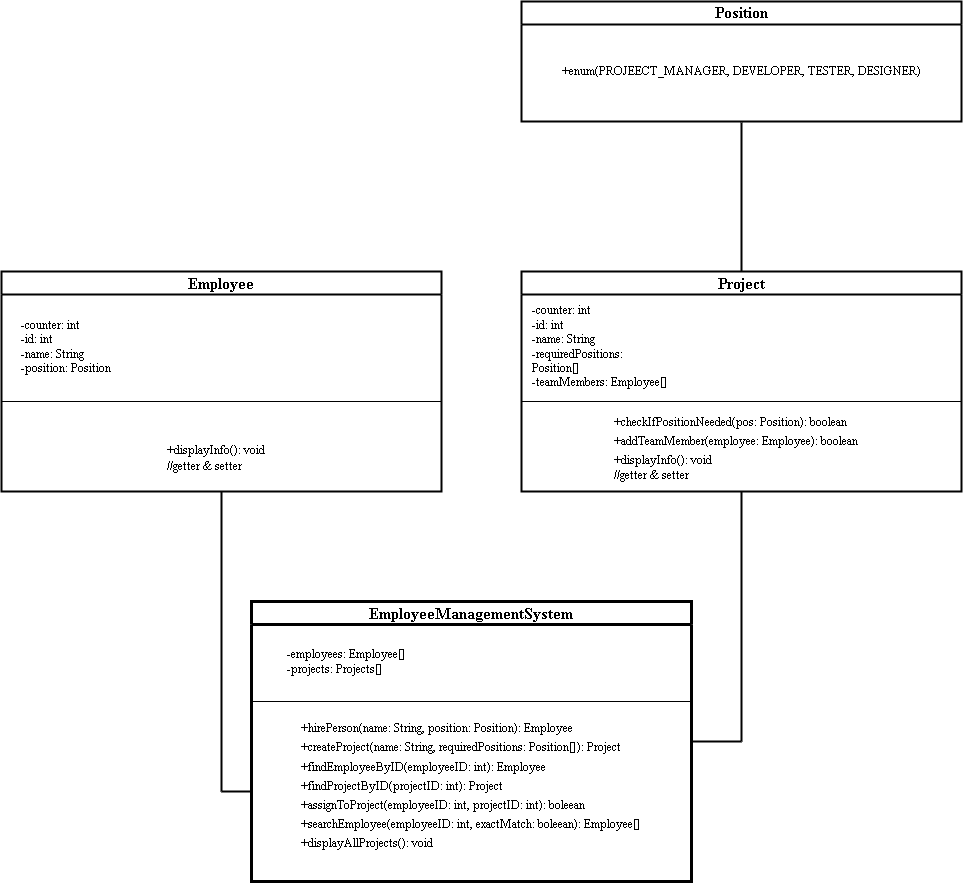

The diagram above was exported from draw.io. Its source (the exported page's mxGraphModel, read from the mxfile embedded in the PNG):
<mxGraphModel dx="1619" dy="1182" grid="1" gridSize="10" guides="1" tooltips="1" connect="1" arrows="1" fold="1" page="0" pageScale="1" pageWidth="850" pageHeight="1100" math="0" shadow="0">
  <root>
    <mxCell id="0" />
    <mxCell id="1" parent="0" />
    <mxCell id="OcacJdc103jnEDRg3rqT-23" style="edgeStyle=none;curved=1;rounded=0;orthogonalLoop=1;jettySize=auto;html=1;fontSize=12;startSize=8;endSize=8;endArrow=none;endFill=0;strokeWidth=2;" edge="1" parent="1" source="OcacJdc103jnEDRg3rqT-1">
      <mxGeometry relative="1" as="geometry">
        <mxPoint x="-10" y="559.9999999999998" as="targetPoint" />
      </mxGeometry>
    </mxCell>
    <mxCell id="OcacJdc103jnEDRg3rqT-1" value="Employee" style="swimlane;whiteSpace=wrap;html=1;fontSize=16;fontFamily=Times New Roman;fontStyle=1;align=center;fillStyle=solid;startSize=23;rounded=0;shadow=0;glass=0;labelBackgroundColor=none;strokeWidth=2;" vertex="1" parent="1">
      <mxGeometry x="-230" y="39.99999999999977" width="440" height="220" as="geometry" />
    </mxCell>
    <mxCell id="OcacJdc103jnEDRg3rqT-2" value="" style="endArrow=none;html=1;rounded=0;fontSize=12;startSize=8;endSize=8;curved=1;" edge="1" parent="OcacJdc103jnEDRg3rqT-1">
      <mxGeometry width="50" height="50" relative="1" as="geometry">
        <mxPoint y="130" as="sourcePoint" />
        <mxPoint x="440" y="130.00000000000023" as="targetPoint" />
      </mxGeometry>
    </mxCell>
    <mxCell id="OcacJdc103jnEDRg3rqT-3" value="&lt;div style=&quot;text-align: justify; font-size: 12px;&quot;&gt;&lt;font face=&quot;Times New Roman&quot; style=&quot;font-size: 12px;&quot;&gt;-counter: int&lt;/font&gt;&lt;/div&gt;&lt;div style=&quot;text-align: justify; font-size: 12px;&quot;&gt;&lt;font face=&quot;Times New Roman&quot; style=&quot;font-size: 12px;&quot;&gt;-id: int&lt;/font&gt;&lt;/div&gt;&lt;div style=&quot;text-align: justify; font-size: 12px;&quot;&gt;&lt;font face=&quot;Times New Roman&quot; style=&quot;font-size: 12px;&quot;&gt;-name: String&lt;/font&gt;&lt;/div&gt;&lt;div style=&quot;text-align: justify; font-size: 12px;&quot;&gt;&lt;font face=&quot;Times New Roman&quot; style=&quot;font-size: 12px;&quot;&gt;-position: Position&lt;/font&gt;&lt;/div&gt;" style="text;html=1;strokeColor=none;fillColor=default;align=center;verticalAlign=middle;whiteSpace=wrap;rounded=0;fontSize=16;" vertex="1" parent="OcacJdc103jnEDRg3rqT-1">
      <mxGeometry x="10" y="30" width="110" height="90" as="geometry" />
    </mxCell>
    <mxCell id="OcacJdc103jnEDRg3rqT-8" value="&lt;div style=&quot;text-align: justify;&quot;&gt;&lt;span style=&quot;font-size: 12px; background-color: initial;&quot;&gt;&lt;font face=&quot;Times New Roman&quot;&gt;&lt;br&gt;&lt;/font&gt;&lt;/span&gt;&lt;/div&gt;&lt;div style=&quot;text-align: justify;&quot;&gt;&lt;span style=&quot;font-size: 12px; background-color: initial;&quot;&gt;&lt;font face=&quot;Times New Roman&quot;&gt;+displayInfo(): void&lt;/font&gt;&lt;/span&gt;&lt;/div&gt;&lt;font face=&quot;Times New Roman&quot; style=&quot;font-size: 12px;&quot;&gt;&lt;div style=&quot;text-align: justify;&quot;&gt;&lt;span style=&quot;background-color: initial;&quot;&gt;//getter &amp;amp; setter&lt;/span&gt;&lt;/div&gt;&lt;/font&gt;" style="text;html=1;strokeColor=none;fillColor=default;align=center;verticalAlign=middle;whiteSpace=wrap;rounded=0;fontSize=16;" vertex="1" parent="OcacJdc103jnEDRg3rqT-1">
      <mxGeometry x="10" y="140" width="410" height="70" as="geometry" />
    </mxCell>
    <mxCell id="OcacJdc103jnEDRg3rqT-25" style="edgeStyle=none;curved=1;rounded=0;orthogonalLoop=1;jettySize=auto;html=1;fontSize=12;startSize=8;endSize=8;endArrow=none;endFill=0;strokeWidth=2;" edge="1" parent="1" source="OcacJdc103jnEDRg3rqT-5">
      <mxGeometry relative="1" as="geometry">
        <mxPoint x="510" y="510" as="targetPoint" />
      </mxGeometry>
    </mxCell>
    <mxCell id="OcacJdc103jnEDRg3rqT-5" value="Project" style="swimlane;whiteSpace=wrap;html=1;fontSize=16;fontFamily=Times New Roman;fontStyle=1;align=center;fillStyle=solid;strokeWidth=2;" vertex="1" parent="1">
      <mxGeometry x="290" y="39.99999999999977" width="440" height="220" as="geometry" />
    </mxCell>
    <mxCell id="OcacJdc103jnEDRg3rqT-6" value="" style="endArrow=none;html=1;rounded=0;fontSize=12;startSize=8;endSize=8;curved=1;" edge="1" parent="OcacJdc103jnEDRg3rqT-5">
      <mxGeometry width="50" height="50" relative="1" as="geometry">
        <mxPoint y="130" as="sourcePoint" />
        <mxPoint x="440" y="130.00000000000023" as="targetPoint" />
      </mxGeometry>
    </mxCell>
    <mxCell id="OcacJdc103jnEDRg3rqT-7" value="&lt;div style=&quot;text-align: justify; font-size: 12px;&quot;&gt;&lt;font face=&quot;Times New Roman&quot; style=&quot;font-size: 12px;&quot;&gt;-counter: int&lt;/font&gt;&lt;/div&gt;&lt;div style=&quot;text-align: justify; font-size: 12px;&quot;&gt;&lt;font face=&quot;Times New Roman&quot; style=&quot;font-size: 12px;&quot;&gt;-id: int&lt;/font&gt;&lt;/div&gt;&lt;div style=&quot;text-align: justify; font-size: 12px;&quot;&gt;&lt;font face=&quot;Times New Roman&quot; style=&quot;font-size: 12px;&quot;&gt;-name: String&lt;/font&gt;&lt;/div&gt;&lt;div style=&quot;text-align: justify; font-size: 12px;&quot;&gt;&lt;font face=&quot;Times New Roman&quot; style=&quot;font-size: 12px;&quot;&gt;-requiredPositions: Position[]&lt;/font&gt;&lt;/div&gt;&lt;div style=&quot;text-align: justify; font-size: 12px;&quot;&gt;&lt;font face=&quot;Times New Roman&quot; style=&quot;font-size: 12px;&quot;&gt;-teamMembers: Employee[]&lt;/font&gt;&lt;/div&gt;" style="text;html=1;strokeColor=none;fillColor=default;align=center;verticalAlign=middle;whiteSpace=wrap;rounded=0;fontSize=16;" vertex="1" parent="OcacJdc103jnEDRg3rqT-5">
      <mxGeometry x="10" y="30" width="140" height="90" as="geometry" />
    </mxCell>
    <mxCell id="OcacJdc103jnEDRg3rqT-4" value="&lt;div style=&quot;text-align: justify;&quot;&gt;&lt;span style=&quot;font-size: 12px; background-color: initial;&quot;&gt;&lt;font face=&quot;Times New Roman&quot;&gt;+checkIfPositionNeeded(pos: Position): boolean&lt;/font&gt;&lt;/span&gt;&lt;/div&gt;&lt;div style=&quot;text-align: justify;&quot;&gt;&lt;span style=&quot;font-size: 12px; background-color: initial;&quot;&gt;&lt;font face=&quot;Times New Roman&quot;&gt;+addTeamMember(employee: Employee): boolean&lt;/font&gt;&lt;/span&gt;&lt;/div&gt;&lt;div style=&quot;text-align: justify;&quot;&gt;&lt;span style=&quot;font-size: 12px; background-color: initial;&quot;&gt;&lt;font face=&quot;Times New Roman&quot;&gt;+displayInfo(): void&lt;/font&gt;&lt;/span&gt;&lt;/div&gt;&lt;font face=&quot;Times New Roman&quot; style=&quot;font-size: 12px;&quot;&gt;&lt;div style=&quot;text-align: justify;&quot;&gt;&lt;span style=&quot;background-color: initial;&quot;&gt;//getter &amp;amp; setter&lt;/span&gt;&lt;/div&gt;&lt;/font&gt;" style="text;html=1;strokeColor=none;fillColor=default;align=center;verticalAlign=middle;whiteSpace=wrap;rounded=0;fontSize=16;" vertex="1" parent="OcacJdc103jnEDRg3rqT-5">
      <mxGeometry x="10" y="140" width="410" height="70" as="geometry" />
    </mxCell>
    <mxCell id="OcacJdc103jnEDRg3rqT-13" style="edgeStyle=none;curved=1;rounded=0;orthogonalLoop=1;jettySize=auto;html=1;entryX=0.5;entryY=0;entryDx=0;entryDy=0;fontSize=12;startSize=8;endSize=8;endArrow=none;endFill=0;strokeWidth=2;" edge="1" parent="1" source="OcacJdc103jnEDRg3rqT-9" target="OcacJdc103jnEDRg3rqT-5">
      <mxGeometry relative="1" as="geometry" />
    </mxCell>
    <mxCell id="OcacJdc103jnEDRg3rqT-9" value="Position" style="swimlane;whiteSpace=wrap;html=1;fontSize=16;fontFamily=Times New Roman;fontStyle=1;align=center;fillStyle=solid;strokeWidth=2;perimeterSpacing=1;" vertex="1" parent="1">
      <mxGeometry x="290" y="-230" width="440" height="120" as="geometry" />
    </mxCell>
    <mxCell id="OcacJdc103jnEDRg3rqT-11" value="&lt;div style=&quot;text-align: justify; font-size: 12px;&quot;&gt;&lt;font face=&quot;Times New Roman&quot;&gt;+enum(PROJEECT_MANAGER, DEVELOPER, TESTER, DESIGNER)&lt;/font&gt;&lt;/div&gt;" style="text;html=1;strokeColor=none;fillColor=default;align=center;verticalAlign=middle;whiteSpace=wrap;rounded=0;fontSize=16;" vertex="1" parent="OcacJdc103jnEDRg3rqT-9">
      <mxGeometry x="10" y="30" width="420" height="80" as="geometry" />
    </mxCell>
    <mxCell id="OcacJdc103jnEDRg3rqT-22" style="edgeStyle=none;curved=1;rounded=0;orthogonalLoop=1;jettySize=auto;html=1;fontSize=12;startSize=8;endSize=8;endArrow=none;endFill=0;strokeWidth=2;" edge="1" parent="1" source="OcacJdc103jnEDRg3rqT-14">
      <mxGeometry relative="1" as="geometry">
        <mxPoint x="510" y="510" as="targetPoint" />
      </mxGeometry>
    </mxCell>
    <mxCell id="OcacJdc103jnEDRg3rqT-14" value="EmployeeManagementSystem" style="swimlane;whiteSpace=wrap;html=1;fontSize=16;fontFamily=Times New Roman;fontStyle=1;align=center;fillStyle=solid;strokeWidth=3;" vertex="1" parent="1">
      <mxGeometry x="20" y="370" width="440" height="280" as="geometry" />
    </mxCell>
    <mxCell id="OcacJdc103jnEDRg3rqT-15" value="" style="endArrow=none;html=1;rounded=0;fontSize=12;startSize=8;endSize=8;curved=1;" edge="1" parent="OcacJdc103jnEDRg3rqT-14">
      <mxGeometry width="50" height="50" relative="1" as="geometry">
        <mxPoint y="100" as="sourcePoint" />
        <mxPoint x="440" y="100.00000000000023" as="targetPoint" />
      </mxGeometry>
    </mxCell>
    <mxCell id="OcacJdc103jnEDRg3rqT-16" value="&lt;div style=&quot;text-align: justify; font-size: 12px;&quot;&gt;&lt;span style=&quot;font-family: &amp;quot;Times New Roman&amp;quot;; background-color: initial;&quot;&gt;-employees: Employee[]&lt;/span&gt;&lt;br&gt;&lt;/div&gt;&lt;div style=&quot;text-align: justify; font-size: 12px;&quot;&gt;&lt;font face=&quot;Times New Roman&quot; style=&quot;font-size: 12px;&quot;&gt;-projects: Projects[]&lt;/font&gt;&lt;/div&gt;" style="text;html=1;strokeColor=none;fillColor=default;align=center;verticalAlign=middle;whiteSpace=wrap;rounded=0;fontSize=16;" vertex="1" parent="OcacJdc103jnEDRg3rqT-14">
      <mxGeometry x="10" y="30" width="170" height="60" as="geometry" />
    </mxCell>
    <mxCell id="OcacJdc103jnEDRg3rqT-24" style="edgeStyle=none;curved=1;rounded=0;orthogonalLoop=1;jettySize=auto;html=1;fontSize=12;startSize=8;endSize=8;endArrow=none;endFill=0;strokeWidth=2;" edge="1" parent="OcacJdc103jnEDRg3rqT-14">
      <mxGeometry relative="1" as="geometry">
        <mxPoint x="-30" y="190.00000000000023" as="targetPoint" />
        <mxPoint y="190" as="sourcePoint" />
      </mxGeometry>
    </mxCell>
    <mxCell id="OcacJdc103jnEDRg3rqT-17" value="&lt;div style=&quot;text-align: justify;&quot;&gt;&lt;span style=&quot;font-size: 12px; background-color: initial;&quot;&gt;&lt;font face=&quot;Times New Roman&quot;&gt;+hirePerson(name: String, position: Position): Employee&lt;/font&gt;&lt;/span&gt;&lt;/div&gt;&lt;div style=&quot;text-align: justify;&quot;&gt;&lt;span style=&quot;font-size: 12px; background-color: initial;&quot;&gt;&lt;font face=&quot;Times New Roman&quot;&gt;+createProject(name: String, requiredPositions: Position[]): Project&lt;/font&gt;&lt;/span&gt;&lt;/div&gt;&lt;div style=&quot;text-align: justify;&quot;&gt;&lt;span style=&quot;font-size: 12px; background-color: initial;&quot;&gt;&lt;font face=&quot;Times New Roman&quot;&gt;+findEmployeeByID(employeeID: int): Employee&lt;/font&gt;&lt;/span&gt;&lt;/div&gt;&lt;div style=&quot;text-align: justify;&quot;&gt;&lt;span style=&quot;font-size: 12px; background-color: initial;&quot;&gt;&lt;font face=&quot;Times New Roman&quot;&gt;+findProjectByID(projectID: int): Project&lt;/font&gt;&lt;/span&gt;&lt;/div&gt;&lt;div style=&quot;text-align: justify;&quot;&gt;&lt;span style=&quot;font-size: 12px; background-color: initial;&quot;&gt;&lt;font face=&quot;Times New Roman&quot;&gt;+assignToProject(employeeID: int, projectID: int): boleean&lt;/font&gt;&lt;/span&gt;&lt;/div&gt;&lt;div style=&quot;text-align: justify;&quot;&gt;&lt;span style=&quot;font-size: 12px; background-color: initial;&quot;&gt;&lt;font face=&quot;Times New Roman&quot;&gt;+searchEmployee(employeeID: int, exactMatch: boleean): Employee[]&lt;/font&gt;&lt;/span&gt;&lt;/div&gt;&lt;div style=&quot;text-align: justify;&quot;&gt;&lt;span style=&quot;font-size: 12px; background-color: initial;&quot;&gt;&lt;font face=&quot;Times New Roman&quot;&gt;+displayAllProjects(): void&lt;/font&gt;&lt;/span&gt;&lt;/div&gt;&lt;font face=&quot;Times New Roman&quot; style=&quot;font-size: 12px;&quot;&gt;&lt;div style=&quot;text-align: justify;&quot;&gt;&lt;br&gt;&lt;/div&gt;&lt;/font&gt;" style="text;html=1;strokeColor=none;fillColor=default;align=center;verticalAlign=middle;whiteSpace=wrap;rounded=0;fontSize=16;" vertex="1" parent="OcacJdc103jnEDRg3rqT-14">
      <mxGeometry x="10" y="110" width="420" height="160" as="geometry" />
    </mxCell>
  </root>
</mxGraphModel>